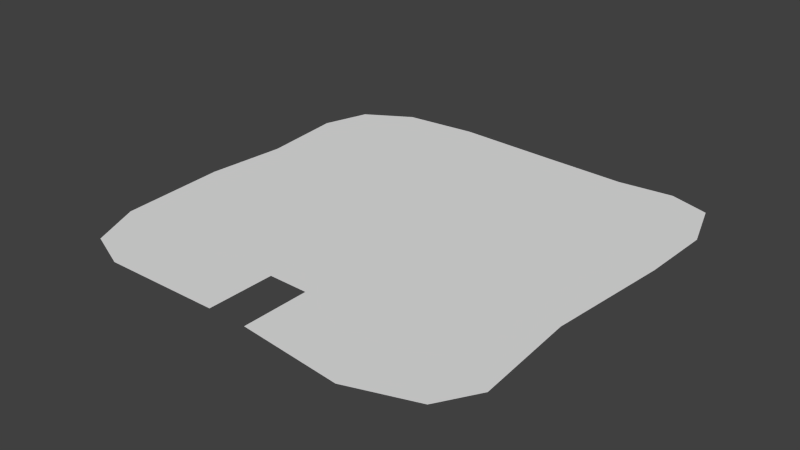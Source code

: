 # Source: castle_3.blend  (saved by Blender 2.72.0; exported with 4.5.12 LTS)
import bpy
from mathutils import Matrix  # noqa: F401  (used for matrix-valued properties, if any)

bpy.ops.wm.read_factory_settings(use_empty=True)
scene = bpy.context.scene
scene.name = 'Scene'

# ---- collections
col_collection_1 = bpy.data.collections.new('Collection 1'); scene.collection.children.link(col_collection_1)

# ---- world
world_world = bpy.data.worlds.new('World'); scene.world = world_world
world_world.color = (0.05088, 0.05088, 0.05088)
world_world.use_sun_shadow = False
world_world.sun_shadow_jitter_overblur = 0.0
world_world.cycles.sampling_method = 'MANUAL'
world_world.cycles.sample_map_resolution = 256

# ---- meshes
me_plane = bpy.data.meshes.new('Plane')
me_plane.from_pydata([(-4.209, 1.508, 0.0), (1.0, 1.208, 0.0), (5.61, 0.9768, 0.0), (8.501, 1.25, 0.0), (11.54, -2.26, 0.0), (10.6, 0.5527, 0.0), (11.42, -6.044, 0.0), (10.76, -12.56, 0.0), (11.12, -18.02, 0.0), (6.51, -21.17, 0.0), (9.909, -20.01, 0.0), (1.042, -17.12, 0.0), (1.042, -20.62, 0.0), (-1.052, -17.09, 0.0), (-1.052, -20.59, 0.0), (-7.236, -20.65, 0.0), (-10.74, -17.03, 0.0), (-9.542, -19.68, 0.0), (-11.12, -11.33, 0.0), (-10.77, -7.108, 0.0), (-11.25, -2.689, 0.0), (-8.083, 1.178, 0.0), (-10.49, -0.2477, 0.0)], [], [(4, 5, 3, 2, 1, 0, 21, 22, 20, 19, 18, 16, 17, 15, 14, 13, 11, 12, 9, 10, 8, 7, 6)])
me_plane.use_remesh_preserve_volume = False
me_plane.use_remesh_preserve_attributes = False
me_plane.use_mirror_vertex_groups = False
me_plane.update()

# ---- objects
ob_plane = bpy.data.objects.new('Plane', me_plane)

# ---- transforms, parenting, visibility, modifiers, constraints
ob_plane.location = (0.03221, 9.889, 0.04512)
ob_plane.lineart.crease_threshold = 0.0

# ---- collection membership
col_collection_1.objects.link(ob_plane)

# ---- scene / render settings (as saved in the file)
scene.frame_start = 1; scene.frame_end = 250; scene.frame_set(1)
scene.render.engine = 'BLENDER_EEVEE_NEXT'
scene.render.resolution_percentage = 50
scene.render.dither_intensity = 0.0
scene.cycles.use_denoising = False
scene.cycles.samples = 10
scene.cycles.sampling_pattern = 'TABULATED_SOBOL'
scene.cycles.light_sampling_threshold = 0.0
scene.cycles.use_adaptive_sampling = False
scene.cycles.use_light_tree = False
scene.cycles.blur_glossy = 0.0
scene.cycles.pixel_filter_type = 'GAUSSIAN'
scene.cycles.sample_clamp_indirect = 0.0
scene.view_settings.view_transform = 'Standard'
bpy.context.view_layer.update()

# ---- added for rendering (the .blend has no active camera and no usable light): camera, sun
cam_auto = bpy.data.cameras.new('AutoCamera')
cam_auto.lens = 50.0
cam_auto.sensor_width = 36.0
cam_auto.clip_end = 1000.0
ob_auto_camera = bpy.data.objects.new('AutoCamera', cam_auto)
scene.collection.objects.link(ob_auto_camera)
ob_auto_camera.location = (29.9298, -35.6422, 23.8448)
ob_auto_camera.rotation_euler = (1.09748, -7.21219e-08, 0.694738)
scene.camera = ob_auto_camera
light_auto_sun = bpy.data.lights.new('AutoSun', 'SUN')
light_auto_sun.energy = 3.0
light_auto_sun.angle = 0.0523599
ob_auto_sun = bpy.data.objects.new('AutoSun', light_auto_sun)
scene.collection.objects.link(ob_auto_sun)
ob_auto_sun.rotation_euler = (0.872665, 0.174533, 0.523599)
bpy.context.view_layer.update()
